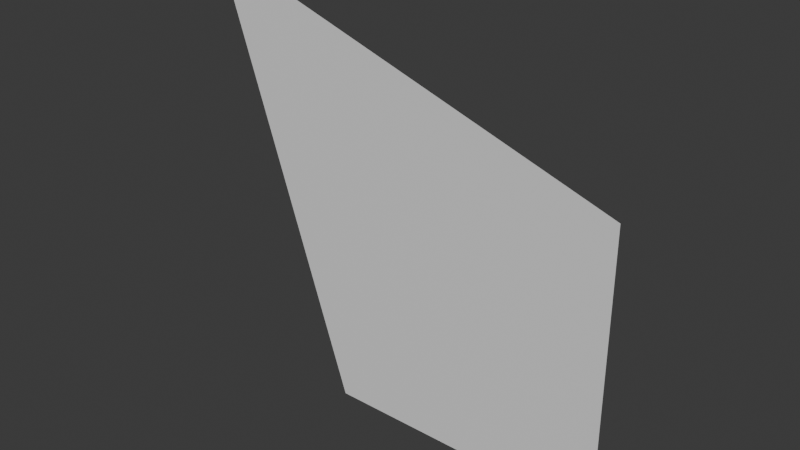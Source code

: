 # Source: Square.blend  (saved by Blender 4.2.66; exported with 4.5.12 LTS)
import bpy
from mathutils import Matrix  # noqa: F401  (used for matrix-valued properties, if any)

bpy.ops.wm.read_factory_settings(use_empty=True)
scene = bpy.context.scene
scene.name = 'Scene'

# ---- materials (node trees are filled in below, after node groups)
mat_material = bpy.data.materials.new('Material')
mat_material.alpha_threshold = 0.0
mat_material.roughness = 0.5
mat_material.line_color = (0.0, 0.0, 0.0, 1.0)

# ---- material node trees
mat_material.use_nodes = True; mat_material.node_tree.nodes.clear()
_N = mat_material.node_tree.nodes; _L = mat_material.node_tree.links
n0 = _N.new('ShaderNodeOutputMaterial'); n0.name = 'Material Output'; n0.location = (300, 300)
n1 = _N.new('ShaderNodeBsdfPrincipled'); n1.name = 'Principled BSDF'; n1.location = (10, 300)
n1.inputs[3].default_value = 1.45
_L.new(n1.outputs[0], n0.inputs[0])
n0.is_active_output = True

# ---- world
world_world = bpy.data.worlds.new('World'); scene.world = world_world
world_world.use_nodes = True; world_world.node_tree.nodes.clear()
_N = world_world.node_tree.nodes; _L = world_world.node_tree.links
n0 = _N.new('ShaderNodeOutputWorld'); n0.name = 'World Output'; n0.location = (300, 300)
n1 = _N.new('ShaderNodeBackground'); n1.name = 'Background'; n1.location = (10, 300)
n1.inputs[0].default_value = (0.05088, 0.05088, 0.05088, 1.0)
_L.new(n1.outputs[0], n0.inputs[0])
n0.is_active_output = True
world_world.color = (0.05088, 0.05088, 0.05088)
world_world.sun_shadow_jitter_overblur = 0.0

# ---- meshes
me_cube = bpy.data.meshes.new('Cube')
me_cube.from_pydata([(-2.0, -1.51e-07, 2.0), (-1.0, -1.51e-07, -1.0), (1.0, 1.51e-07, 1.0), (1.0, 1.51e-07, -1.0)], [], [(1, 3, 2), (2, 0, 1)])
_uv = me_cube.uv_layers.new(name='UVMap')
_uv.uv.foreach_set('vector', [0.0125, 0.0125, 0.0125, 0.9875, 0.9875, 0.9875, 0.9875, 0.9875, 0.9875, 0.0125, 0.0125, 0.0125])
me_cube.materials.append(mat_material)
me_cube.use_mirror_vertex_groups = False
me_cube.update()

# ---- objects
ob_cube = bpy.data.objects.new('Cube', me_cube)

# ---- transforms, parenting, visibility, modifiers, constraints
ob_cube.location = (0.0, 0.0, 0.0)
ob_cube.lock_rotations_4d = False
ob_cube.empty_display_type = 'ARROWS'
ob_cube.lineart.crease_threshold = 0.0

# ---- collection membership
scene.collection.objects.link(ob_cube)

# ---- scene / render settings (as saved in the file)
scene.frame_start = 1; scene.frame_end = 250; scene.frame_set(1)
scene.render.engine = 'BLENDER_EEVEE_NEXT'
bpy.context.view_layer.update()

# ---- added for rendering (the .blend has no active camera and no usable light): camera, sun
cam_auto = bpy.data.cameras.new('AutoCamera')
cam_auto.lens = 50.0
cam_auto.sensor_width = 36.0
cam_auto.clip_end = 1000.0
ob_auto_camera = bpy.data.objects.new('AutoCamera', cam_auto)
scene.collection.objects.link(ob_auto_camera)
ob_auto_camera.location = (3.4254, -4.71047, 3.64032)
ob_auto_camera.rotation_euler = (1.09748, -7.21219e-08, 0.694738)
scene.camera = ob_auto_camera
light_auto_sun = bpy.data.lights.new('AutoSun', 'SUN')
light_auto_sun.energy = 3.0
light_auto_sun.angle = 0.0523599
ob_auto_sun = bpy.data.objects.new('AutoSun', light_auto_sun)
scene.collection.objects.link(ob_auto_sun)
ob_auto_sun.rotation_euler = (0.872665, 0.174533, 0.523599)
bpy.context.view_layer.update()
